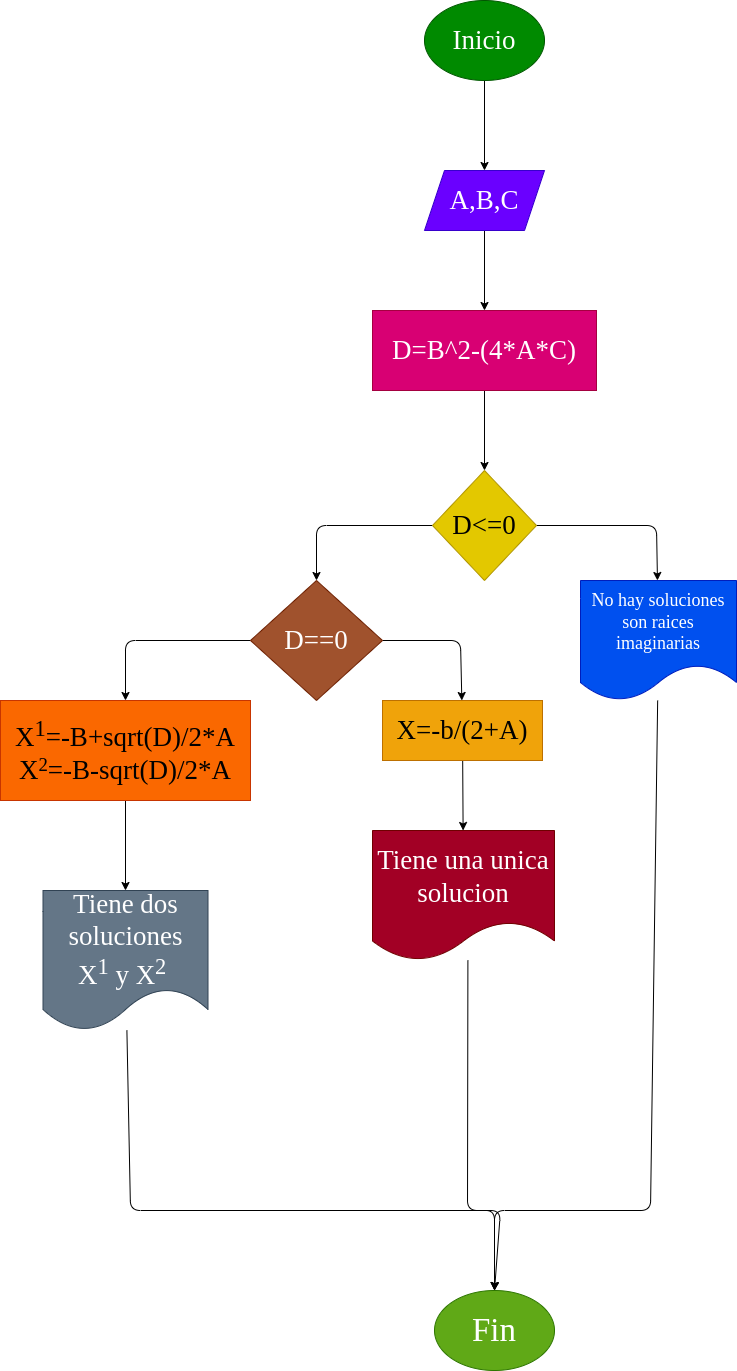

The diagram above was exported from draw.io. Its source (the exported page's mxGraphModel, read from the mxfile embedded in the PNG):
<mxGraphModel dx="1477" dy="409" grid="1" gridSize="10" guides="1" tooltips="1" connect="1" arrows="1" fold="1" page="1" pageScale="1" pageWidth="827" pageHeight="1169" math="1" shadow="0">
  <root>
    <mxCell id="0" />
    <mxCell id="1" parent="0" />
    <mxCell id="4" value="" style="edgeStyle=none;html=1;fontFamily=Comic Sans MS;fontSize=27;" parent="1" source="2" target="3" edge="1">
      <mxGeometry relative="1" as="geometry" />
    </mxCell>
    <mxCell id="2" value="Inicio" style="ellipse;whiteSpace=wrap;html=1;fillColor=#008a00;fontColor=#ffffff;strokeColor=#005700;fontFamily=Comic Sans MS;fontSize=27;" parent="1" vertex="1">
      <mxGeometry x="354" y="30" width="120" height="80" as="geometry" />
    </mxCell>
    <mxCell id="6" value="" style="edgeStyle=none;html=1;fontFamily=Comic Sans MS;fontSize=27;" parent="1" source="3" target="5" edge="1">
      <mxGeometry relative="1" as="geometry" />
    </mxCell>
    <mxCell id="3" value="A,B,C" style="shape=parallelogram;perimeter=parallelogramPerimeter;whiteSpace=wrap;html=1;fixedSize=1;fontSize=27;fontFamily=Comic Sans MS;fillColor=#6a00ff;strokeColor=#3700CC;fontColor=#ffffff;" parent="1" vertex="1">
      <mxGeometry x="354" y="200" width="120" height="60" as="geometry" />
    </mxCell>
    <mxCell id="8" value="" style="edgeStyle=none;html=1;fontFamily=Comic Sans MS;fontSize=27;" parent="1" source="5" target="7" edge="1">
      <mxGeometry relative="1" as="geometry" />
    </mxCell>
    <mxCell id="5" value="D=B^2-(4*A*C)" style="whiteSpace=wrap;html=1;fontSize=27;fontFamily=Comic Sans MS;fillColor=#d80073;strokeColor=#A50040;fontColor=#ffffff;" parent="1" vertex="1">
      <mxGeometry x="302" y="340" width="224" height="80" as="geometry" />
    </mxCell>
    <mxCell id="10" value="" style="edgeStyle=none;html=1;fontFamily=Comic Sans MS;fontSize=27;" parent="1" source="7" target="9" edge="1">
      <mxGeometry relative="1" as="geometry">
        <Array as="points">
          <mxPoint x="586" y="555" />
        </Array>
      </mxGeometry>
    </mxCell>
    <mxCell id="12" value="" style="edgeStyle=none;html=1;fontFamily=Comic Sans MS;fontSize=27;" parent="1" source="7" target="11" edge="1">
      <mxGeometry relative="1" as="geometry">
        <Array as="points">
          <mxPoint x="246" y="555" />
        </Array>
      </mxGeometry>
    </mxCell>
    <mxCell id="7" value="D&amp;lt;=0" style="rhombus;whiteSpace=wrap;html=1;fontSize=27;fontFamily=Comic Sans MS;fillColor=#e3c800;strokeColor=#B09500;fontColor=#000000;" parent="1" vertex="1">
      <mxGeometry x="362" y="500" width="104" height="110" as="geometry" />
    </mxCell>
    <mxCell id="26" style="edgeStyle=none;html=1;entryX=0.5;entryY=0;entryDx=0;entryDy=0;fontFamily=Comic Sans MS;fontSize=18;" parent="1" source="9" target="23" edge="1">
      <mxGeometry relative="1" as="geometry">
        <Array as="points">
          <mxPoint x="580" y="1240" />
          <mxPoint x="424" y="1240" />
        </Array>
      </mxGeometry>
    </mxCell>
    <mxCell id="9" value="No hay soluciones son raices imaginarias" style="shape=document;whiteSpace=wrap;html=1;boundedLbl=1;fontSize=18;fontFamily=Comic Sans MS;fillColor=#0050ef;strokeColor=#001DBC;fontColor=#ffffff;" parent="1" vertex="1">
      <mxGeometry x="510" y="610" width="156" height="120" as="geometry" />
    </mxCell>
    <mxCell id="14" value="" style="edgeStyle=none;html=1;fontFamily=Comic Sans MS;fontSize=18;" parent="1" source="11" target="13" edge="1">
      <mxGeometry relative="1" as="geometry">
        <Array as="points">
          <mxPoint x="390" y="670" />
        </Array>
      </mxGeometry>
    </mxCell>
    <mxCell id="16" value="" style="edgeStyle=none;html=1;fontFamily=Comic Sans MS;fontSize=18;" parent="1" source="11" target="15" edge="1">
      <mxGeometry relative="1" as="geometry">
        <Array as="points">
          <mxPoint x="55" y="670" />
        </Array>
      </mxGeometry>
    </mxCell>
    <mxCell id="11" value="D==0" style="rhombus;whiteSpace=wrap;html=1;fontSize=27;fontFamily=Comic Sans MS;fillColor=#a0522d;strokeColor=#6D1F00;fontColor=#ffffff;" parent="1" vertex="1">
      <mxGeometry x="180" y="610" width="132" height="120" as="geometry" />
    </mxCell>
    <mxCell id="22" value="" style="edgeStyle=none;html=1;fontFamily=Comic Sans MS;fontSize=18;" parent="1" source="13" target="21" edge="1">
      <mxGeometry relative="1" as="geometry" />
    </mxCell>
    <mxCell id="13" value="X=-b/(2+A)" style="whiteSpace=wrap;html=1;fontSize=27;fontFamily=Comic Sans MS;fillColor=#f0a30a;strokeColor=#BD7000;fontColor=#000000;" parent="1" vertex="1">
      <mxGeometry x="312" y="730" width="160" height="60" as="geometry" />
    </mxCell>
    <mxCell id="20" value="" style="edgeStyle=none;html=1;fontFamily=Comic Sans MS;fontSize=18;" parent="1" source="15" target="19" edge="1">
      <mxGeometry relative="1" as="geometry" />
    </mxCell>
    <mxCell id="15" value="X&lt;sup&gt;1&lt;/sup&gt;=-B+sqrt(D)/2*A&lt;br&gt;X&lt;span style=&quot;font-size: 22.5px&quot;&gt;&lt;sup&gt;2&lt;/sup&gt;&lt;/span&gt;=-B-sqrt(D)/2*A" style="whiteSpace=wrap;html=1;fontSize=27;fontFamily=Comic Sans MS;fillColor=#fa6800;strokeColor=#C73500;fontColor=#000000;" parent="1" vertex="1">
      <mxGeometry x="-70" y="730" width="250" height="100" as="geometry" />
    </mxCell>
    <mxCell id="24" style="edgeStyle=none;html=1;entryX=0.5;entryY=0;entryDx=0;entryDy=0;fontFamily=Comic Sans MS;fontSize=18;" parent="1" source="19" target="23" edge="1">
      <mxGeometry relative="1" as="geometry">
        <Array as="points">
          <mxPoint x="60" y="1240" />
          <mxPoint x="430" y="1240" />
        </Array>
      </mxGeometry>
    </mxCell>
    <mxCell id="19" value="Tiene dos soluciones X&lt;sup&gt;1&lt;/sup&gt;&amp;nbsp;y X&lt;sup&gt;2&lt;/sup&gt;&amp;nbsp;" style="shape=document;whiteSpace=wrap;html=1;boundedLbl=1;fontSize=27;fontFamily=Comic Sans MS;fillColor=#647687;strokeColor=#314354;fontColor=#ffffff;" parent="1" vertex="1">
      <mxGeometry x="-27.5" y="920" width="165" height="140" as="geometry" />
    </mxCell>
    <mxCell id="25" style="edgeStyle=none;html=1;fontFamily=Comic Sans MS;fontSize=18;entryX=0.5;entryY=0;entryDx=0;entryDy=0;" parent="1" target="23" edge="1">
      <mxGeometry relative="1" as="geometry">
        <mxPoint x="411" y="1250" as="targetPoint" />
        <mxPoint x="397.4000000000001" y="990" as="sourcePoint" />
        <Array as="points">
          <mxPoint x="397" y="1240" />
          <mxPoint x="424" y="1240" />
        </Array>
      </mxGeometry>
    </mxCell>
    <mxCell id="21" value="Tiene una unica solucion" style="shape=document;whiteSpace=wrap;html=1;boundedLbl=1;fontSize=27;fontFamily=Comic Sans MS;fillColor=#a20025;strokeColor=#6F0000;fontColor=#ffffff;" parent="1" vertex="1">
      <mxGeometry x="302" y="860" width="182" height="130" as="geometry" />
    </mxCell>
    <mxCell id="23" value="Fin" style="ellipse;whiteSpace=wrap;html=1;fontFamily=Comic Sans MS;fontSize=33;fillColor=#60a917;fontColor=#ffffff;strokeColor=#2D7600;" parent="1" vertex="1">
      <mxGeometry x="364" y="1320" width="120" height="80" as="geometry" />
    </mxCell>
  </root>
</mxGraphModel>